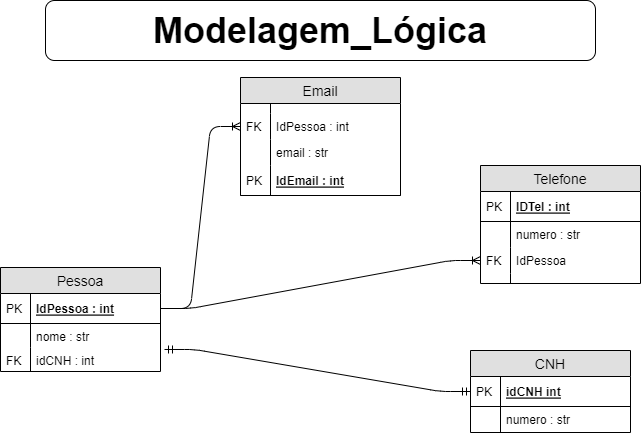

The diagram above was exported from draw.io. Its source (the exported page's mxGraphModel, read from the mxfile embedded in the PNG):
<mxGraphModel dx="1038" dy="547" grid="1" gridSize="10" guides="1" tooltips="1" connect="1" arrows="1" fold="1" page="1" pageScale="1" pageWidth="827" pageHeight="1169" background="#ffffff" math="0" shadow="0">
  <root>
    <mxCell id="RIwOuslBzf5zR82pL46g-0" />
    <mxCell id="RIwOuslBzf5zR82pL46g-1" parent="RIwOuslBzf5zR82pL46g-0" />
    <mxCell id="RIwOuslBzf5zR82pL46g-2" value="&lt;font style=&quot;vertical-align: inherit&quot;&gt;&lt;font style=&quot;vertical-align: inherit&quot;&gt;&lt;font style=&quot;vertical-align: inherit&quot;&gt;&lt;font style=&quot;vertical-align: inherit ; font-size: 36px&quot;&gt;&lt;b&gt;&lt;font style=&quot;vertical-align: inherit&quot;&gt;&lt;font style=&quot;vertical-align: inherit&quot;&gt;&lt;font style=&quot;vertical-align: inherit&quot;&gt;&lt;font style=&quot;vertical-align: inherit&quot;&gt;Modelagem_Lógica&lt;/font&gt;&lt;/font&gt;&lt;/font&gt;&lt;/font&gt;&lt;/b&gt;&lt;/font&gt;&lt;/font&gt;&lt;/font&gt;&lt;/font&gt;" style="rounded=1;whiteSpace=wrap;html=1;" parent="RIwOuslBzf5zR82pL46g-1" vertex="1">
      <mxGeometry x="155" y="70" width="550" height="60" as="geometry" />
    </mxCell>
    <mxCell id="RIwOuslBzf5zR82pL46g-3" value="Telefone" style="swimlane;fontStyle=0;childLayout=stackLayout;horizontal=1;startSize=26;fillColor=#e0e0e0;horizontalStack=0;resizeParent=1;resizeParentMax=0;resizeLast=0;collapsible=1;marginBottom=0;swimlaneFillColor=#ffffff;align=center;fontSize=14;" parent="RIwOuslBzf5zR82pL46g-1" vertex="1">
      <mxGeometry x="590" y="235" width="160" height="118" as="geometry" />
    </mxCell>
    <mxCell id="RIwOuslBzf5zR82pL46g-4" value="IDTel : int" style="shape=partialRectangle;top=0;left=0;right=0;bottom=1;align=left;verticalAlign=middle;fillColor=none;spacingLeft=34;spacingRight=4;overflow=hidden;rotatable=0;points=[[0,0.5],[1,0.5]];portConstraint=eastwest;dropTarget=0;fontStyle=5;fontSize=12;" parent="RIwOuslBzf5zR82pL46g-3" vertex="1">
      <mxGeometry y="26" width="160" height="30" as="geometry" />
    </mxCell>
    <mxCell id="RIwOuslBzf5zR82pL46g-5" value="PK" style="shape=partialRectangle;top=0;left=0;bottom=0;fillColor=none;align=left;verticalAlign=middle;spacingLeft=4;spacingRight=4;overflow=hidden;rotatable=0;points=[];portConstraint=eastwest;part=1;fontSize=12;" parent="RIwOuslBzf5zR82pL46g-4" vertex="1" connectable="0">
      <mxGeometry width="30" height="30" as="geometry" />
    </mxCell>
    <mxCell id="RIwOuslBzf5zR82pL46g-6" value="numero : str" style="shape=partialRectangle;top=0;left=0;right=0;bottom=0;align=left;verticalAlign=top;fillColor=none;spacingLeft=34;spacingRight=4;overflow=hidden;rotatable=0;points=[[0,0.5],[1,0.5]];portConstraint=eastwest;dropTarget=0;fontSize=12;" parent="RIwOuslBzf5zR82pL46g-3" vertex="1">
      <mxGeometry y="56" width="160" height="26" as="geometry" />
    </mxCell>
    <mxCell id="RIwOuslBzf5zR82pL46g-7" value="" style="shape=partialRectangle;top=0;left=0;bottom=0;fillColor=none;align=left;verticalAlign=top;spacingLeft=4;spacingRight=4;overflow=hidden;rotatable=0;points=[];portConstraint=eastwest;part=1;fontSize=12;" parent="RIwOuslBzf5zR82pL46g-6" vertex="1" connectable="0">
      <mxGeometry width="30" height="26" as="geometry" />
    </mxCell>
    <mxCell id="RIwOuslBzf5zR82pL46g-10" value="IdPessoa" style="shape=partialRectangle;top=0;left=0;right=0;bottom=0;align=left;verticalAlign=top;fillColor=none;spacingLeft=34;spacingRight=4;overflow=hidden;rotatable=0;points=[[0,0.5],[1,0.5]];portConstraint=eastwest;dropTarget=0;fontSize=12;" parent="RIwOuslBzf5zR82pL46g-3" vertex="1">
      <mxGeometry y="82" width="160" height="26" as="geometry" />
    </mxCell>
    <mxCell id="RIwOuslBzf5zR82pL46g-11" value="FK" style="shape=partialRectangle;top=0;left=0;bottom=0;fillColor=none;align=left;verticalAlign=top;spacingLeft=4;spacingRight=4;overflow=hidden;rotatable=0;points=[];portConstraint=eastwest;part=1;fontSize=12;" parent="RIwOuslBzf5zR82pL46g-10" vertex="1" connectable="0">
      <mxGeometry width="30" height="26" as="geometry" />
    </mxCell>
    <mxCell id="RIwOuslBzf5zR82pL46g-12" value="" style="shape=partialRectangle;top=0;left=0;right=0;bottom=0;align=left;verticalAlign=top;fillColor=none;spacingLeft=34;spacingRight=4;overflow=hidden;rotatable=0;points=[[0,0.5],[1,0.5]];portConstraint=eastwest;dropTarget=0;fontSize=12;" parent="RIwOuslBzf5zR82pL46g-3" vertex="1">
      <mxGeometry y="108" width="160" height="10" as="geometry" />
    </mxCell>
    <mxCell id="RIwOuslBzf5zR82pL46g-13" value="" style="shape=partialRectangle;top=0;left=0;bottom=0;fillColor=none;align=left;verticalAlign=top;spacingLeft=4;spacingRight=4;overflow=hidden;rotatable=0;points=[];portConstraint=eastwest;part=1;fontSize=12;" parent="RIwOuslBzf5zR82pL46g-12" vertex="1" connectable="0">
      <mxGeometry width="30" height="10" as="geometry" />
    </mxCell>
    <mxCell id="RIwOuslBzf5zR82pL46g-14" value="CNH" style="swimlane;fontStyle=0;childLayout=stackLayout;horizontal=1;startSize=26;fillColor=#e0e0e0;horizontalStack=0;resizeParent=1;resizeParentMax=0;resizeLast=0;collapsible=1;marginBottom=0;swimlaneFillColor=#ffffff;align=center;fontSize=14;" parent="RIwOuslBzf5zR82pL46g-1" vertex="1">
      <mxGeometry x="580" y="420" width="160" height="82" as="geometry" />
    </mxCell>
    <mxCell id="RIwOuslBzf5zR82pL46g-15" value="idCNH int" style="shape=partialRectangle;top=0;left=0;right=0;bottom=1;align=left;verticalAlign=middle;fillColor=none;spacingLeft=34;spacingRight=4;overflow=hidden;rotatable=0;points=[[0,0.5],[1,0.5]];portConstraint=eastwest;dropTarget=0;fontStyle=5;fontSize=12;" parent="RIwOuslBzf5zR82pL46g-14" vertex="1">
      <mxGeometry y="26" width="160" height="30" as="geometry" />
    </mxCell>
    <mxCell id="RIwOuslBzf5zR82pL46g-16" value="PK" style="shape=partialRectangle;top=0;left=0;bottom=0;fillColor=none;align=left;verticalAlign=middle;spacingLeft=4;spacingRight=4;overflow=hidden;rotatable=0;points=[];portConstraint=eastwest;part=1;fontSize=12;" parent="RIwOuslBzf5zR82pL46g-15" vertex="1" connectable="0">
      <mxGeometry width="30" height="30" as="geometry" />
    </mxCell>
    <mxCell id="RIwOuslBzf5zR82pL46g-17" value="numero : str" style="shape=partialRectangle;top=0;left=0;right=0;bottom=0;align=left;verticalAlign=top;fillColor=none;spacingLeft=34;spacingRight=4;overflow=hidden;rotatable=0;points=[[0,0.5],[1,0.5]];portConstraint=eastwest;dropTarget=0;fontSize=12;" parent="RIwOuslBzf5zR82pL46g-14" vertex="1">
      <mxGeometry y="56" width="160" height="26" as="geometry" />
    </mxCell>
    <mxCell id="RIwOuslBzf5zR82pL46g-18" value="" style="shape=partialRectangle;top=0;left=0;bottom=0;fillColor=none;align=left;verticalAlign=top;spacingLeft=4;spacingRight=4;overflow=hidden;rotatable=0;points=[];portConstraint=eastwest;part=1;fontSize=12;" parent="RIwOuslBzf5zR82pL46g-17" vertex="1" connectable="0">
      <mxGeometry width="30" height="26" as="geometry" />
    </mxCell>
    <mxCell id="RIwOuslBzf5zR82pL46g-25" value="Pessoa" style="swimlane;fontStyle=0;childLayout=stackLayout;horizontal=1;startSize=26;fillColor=#e0e0e0;horizontalStack=0;resizeParent=1;resizeParentMax=0;resizeLast=0;collapsible=1;marginBottom=0;swimlaneFillColor=#ffffff;align=center;fontSize=14;" parent="RIwOuslBzf5zR82pL46g-1" vertex="1">
      <mxGeometry x="110" y="337" width="160" height="104" as="geometry" />
    </mxCell>
    <mxCell id="RIwOuslBzf5zR82pL46g-26" value="IdPessoa : int" style="shape=partialRectangle;top=0;left=0;right=0;bottom=1;align=left;verticalAlign=middle;fillColor=none;spacingLeft=34;spacingRight=4;overflow=hidden;rotatable=0;points=[[0,0.5],[1,0.5]];portConstraint=eastwest;dropTarget=0;fontStyle=5;fontSize=12;" parent="RIwOuslBzf5zR82pL46g-25" vertex="1">
      <mxGeometry y="26" width="160" height="30" as="geometry" />
    </mxCell>
    <mxCell id="RIwOuslBzf5zR82pL46g-27" value="PK" style="shape=partialRectangle;top=0;left=0;bottom=0;fillColor=none;align=left;verticalAlign=middle;spacingLeft=4;spacingRight=4;overflow=hidden;rotatable=0;points=[];portConstraint=eastwest;part=1;fontSize=12;" parent="RIwOuslBzf5zR82pL46g-26" vertex="1" connectable="0">
      <mxGeometry width="30" height="30" as="geometry" />
    </mxCell>
    <mxCell id="RIwOuslBzf5zR82pL46g-28" value="nome : str" style="shape=partialRectangle;top=0;left=0;right=0;bottom=0;align=left;verticalAlign=top;fillColor=none;spacingLeft=34;spacingRight=4;overflow=hidden;rotatable=0;points=[[0,0.5],[1,0.5]];portConstraint=eastwest;dropTarget=0;fontSize=12;" parent="RIwOuslBzf5zR82pL46g-25" vertex="1">
      <mxGeometry y="56" width="160" height="24" as="geometry" />
    </mxCell>
    <mxCell id="RIwOuslBzf5zR82pL46g-29" value="" style="shape=partialRectangle;top=0;left=0;bottom=0;fillColor=none;align=left;verticalAlign=top;spacingLeft=4;spacingRight=4;overflow=hidden;rotatable=0;points=[];portConstraint=eastwest;part=1;fontSize=12;" parent="RIwOuslBzf5zR82pL46g-28" vertex="1" connectable="0">
      <mxGeometry width="30" height="24" as="geometry" />
    </mxCell>
    <mxCell id="RIwOuslBzf5zR82pL46g-34" value="idCNH : int" style="shape=partialRectangle;top=0;left=0;right=0;bottom=0;align=left;verticalAlign=top;fillColor=none;spacingLeft=34;spacingRight=4;overflow=hidden;rotatable=0;points=[[0,0.5],[1,0.5]];portConstraint=eastwest;dropTarget=0;fontSize=12;" parent="RIwOuslBzf5zR82pL46g-25" vertex="1">
      <mxGeometry y="80" width="160" height="24" as="geometry" />
    </mxCell>
    <mxCell id="RIwOuslBzf5zR82pL46g-35" value="FK" style="shape=partialRectangle;top=0;left=0;bottom=0;fillColor=none;align=left;verticalAlign=top;spacingLeft=4;spacingRight=4;overflow=hidden;rotatable=0;points=[];portConstraint=eastwest;part=1;fontSize=12;" parent="RIwOuslBzf5zR82pL46g-34" vertex="1" connectable="0">
      <mxGeometry width="30" height="24" as="geometry" />
    </mxCell>
    <mxCell id="-JNi7rh6J3T_9euR1I7C-0" value="" style="edgeStyle=entityRelationEdgeStyle;fontSize=12;html=1;endArrow=ERoneToMany;entryX=0;entryY=0.5;entryDx=0;entryDy=0;exitX=1;exitY=0.5;exitDx=0;exitDy=0;" parent="RIwOuslBzf5zR82pL46g-1" source="RIwOuslBzf5zR82pL46g-26" target="RIwOuslBzf5zR82pL46g-10" edge="1">
      <mxGeometry width="100" height="100" relative="1" as="geometry">
        <mxPoint x="520" y="380" as="sourcePoint" />
        <mxPoint x="220" y="510" as="targetPoint" />
      </mxGeometry>
    </mxCell>
    <mxCell id="EbRoT8gVtP4mYxQ__2rl-0" value="" style="edgeStyle=entityRelationEdgeStyle;fontSize=12;html=1;endArrow=ERmandOne;startArrow=ERmandOne;entryX=0;entryY=0.5;entryDx=0;entryDy=0;exitX=1.025;exitY=0.083;exitDx=0;exitDy=0;exitPerimeter=0;" parent="RIwOuslBzf5zR82pL46g-1" source="RIwOuslBzf5zR82pL46g-34" target="RIwOuslBzf5zR82pL46g-15" edge="1">
      <mxGeometry width="100" height="100" relative="1" as="geometry">
        <mxPoint x="87.5" y="703" as="sourcePoint" />
        <mxPoint x="187.5" y="603" as="targetPoint" />
      </mxGeometry>
    </mxCell>
    <mxCell id="EbRoT8gVtP4mYxQ__2rl-3" value="Email" style="swimlane;fontStyle=0;childLayout=stackLayout;horizontal=1;startSize=26;fillColor=#e0e0e0;horizontalStack=0;resizeParent=1;resizeParentMax=0;resizeLast=0;collapsible=1;marginBottom=0;swimlaneFillColor=#ffffff;align=center;fontSize=14;" parent="RIwOuslBzf5zR82pL46g-1" vertex="1">
      <mxGeometry x="350" y="147" width="160" height="118" as="geometry" />
    </mxCell>
    <mxCell id="EbRoT8gVtP4mYxQ__2rl-10" value="" style="shape=partialRectangle;top=0;left=0;right=0;bottom=0;align=left;verticalAlign=top;fillColor=none;spacingLeft=34;spacingRight=4;overflow=hidden;rotatable=0;points=[[0,0.5],[1,0.5]];portConstraint=eastwest;dropTarget=0;fontSize=12;" parent="EbRoT8gVtP4mYxQ__2rl-3" vertex="1">
      <mxGeometry y="26" width="160" height="10" as="geometry" />
    </mxCell>
    <mxCell id="EbRoT8gVtP4mYxQ__2rl-11" value="" style="shape=partialRectangle;top=0;left=0;bottom=0;fillColor=none;align=left;verticalAlign=top;spacingLeft=4;spacingRight=4;overflow=hidden;rotatable=0;points=[];portConstraint=eastwest;part=1;fontSize=12;" parent="EbRoT8gVtP4mYxQ__2rl-10" vertex="1" connectable="0">
      <mxGeometry width="30" height="10" as="geometry" />
    </mxCell>
    <mxCell id="EbRoT8gVtP4mYxQ__2rl-8" value="IdPessoa : int" style="shape=partialRectangle;top=0;left=0;right=0;bottom=0;align=left;verticalAlign=top;fillColor=none;spacingLeft=34;spacingRight=4;overflow=hidden;rotatable=0;points=[[0,0.5],[1,0.5]];portConstraint=eastwest;dropTarget=0;fontSize=12;" parent="EbRoT8gVtP4mYxQ__2rl-3" vertex="1">
      <mxGeometry y="36" width="160" height="26" as="geometry" />
    </mxCell>
    <mxCell id="EbRoT8gVtP4mYxQ__2rl-9" value="FK" style="shape=partialRectangle;top=0;left=0;bottom=0;fillColor=none;align=left;verticalAlign=top;spacingLeft=4;spacingRight=4;overflow=hidden;rotatable=0;points=[];portConstraint=eastwest;part=1;fontSize=12;" parent="EbRoT8gVtP4mYxQ__2rl-8" vertex="1" connectable="0">
      <mxGeometry width="30" height="26" as="geometry" />
    </mxCell>
    <mxCell id="EbRoT8gVtP4mYxQ__2rl-6" value="email : str" style="shape=partialRectangle;top=0;left=0;right=0;bottom=0;align=left;verticalAlign=top;fillColor=none;spacingLeft=34;spacingRight=4;overflow=hidden;rotatable=0;points=[[0,0.5],[1,0.5]];portConstraint=eastwest;dropTarget=0;fontSize=12;" parent="EbRoT8gVtP4mYxQ__2rl-3" vertex="1">
      <mxGeometry y="62" width="160" height="26" as="geometry" />
    </mxCell>
    <mxCell id="EbRoT8gVtP4mYxQ__2rl-7" value="" style="shape=partialRectangle;top=0;left=0;bottom=0;fillColor=none;align=left;verticalAlign=top;spacingLeft=4;spacingRight=4;overflow=hidden;rotatable=0;points=[];portConstraint=eastwest;part=1;fontSize=12;" parent="EbRoT8gVtP4mYxQ__2rl-6" vertex="1" connectable="0">
      <mxGeometry width="30" height="26" as="geometry" />
    </mxCell>
    <mxCell id="EbRoT8gVtP4mYxQ__2rl-4" value="IdEmail : int" style="shape=partialRectangle;top=0;left=0;right=0;bottom=1;align=left;verticalAlign=middle;fillColor=none;spacingLeft=34;spacingRight=4;overflow=hidden;rotatable=0;points=[[0,0.5],[1,0.5]];portConstraint=eastwest;dropTarget=0;fontStyle=5;fontSize=12;" parent="EbRoT8gVtP4mYxQ__2rl-3" vertex="1">
      <mxGeometry y="88" width="160" height="30" as="geometry" />
    </mxCell>
    <mxCell id="EbRoT8gVtP4mYxQ__2rl-5" value="PK" style="shape=partialRectangle;top=0;left=0;bottom=0;fillColor=none;align=left;verticalAlign=middle;spacingLeft=4;spacingRight=4;overflow=hidden;rotatable=0;points=[];portConstraint=eastwest;part=1;fontSize=12;" parent="EbRoT8gVtP4mYxQ__2rl-4" vertex="1" connectable="0">
      <mxGeometry width="30" height="30" as="geometry" />
    </mxCell>
    <mxCell id="VGQpdJTeEF2oPXesvNPL-0" value="" style="edgeStyle=entityRelationEdgeStyle;fontSize=12;html=1;endArrow=ERoneToMany;entryX=0;entryY=0.5;entryDx=0;entryDy=0;exitX=1;exitY=0.5;exitDx=0;exitDy=0;" parent="RIwOuslBzf5zR82pL46g-1" source="RIwOuslBzf5zR82pL46g-26" target="EbRoT8gVtP4mYxQ__2rl-8" edge="1">
      <mxGeometry width="100" height="100" relative="1" as="geometry">
        <mxPoint x="87.5" y="703" as="sourcePoint" />
        <mxPoint x="187.5" y="603" as="targetPoint" />
      </mxGeometry>
    </mxCell>
  </root>
</mxGraphModel>